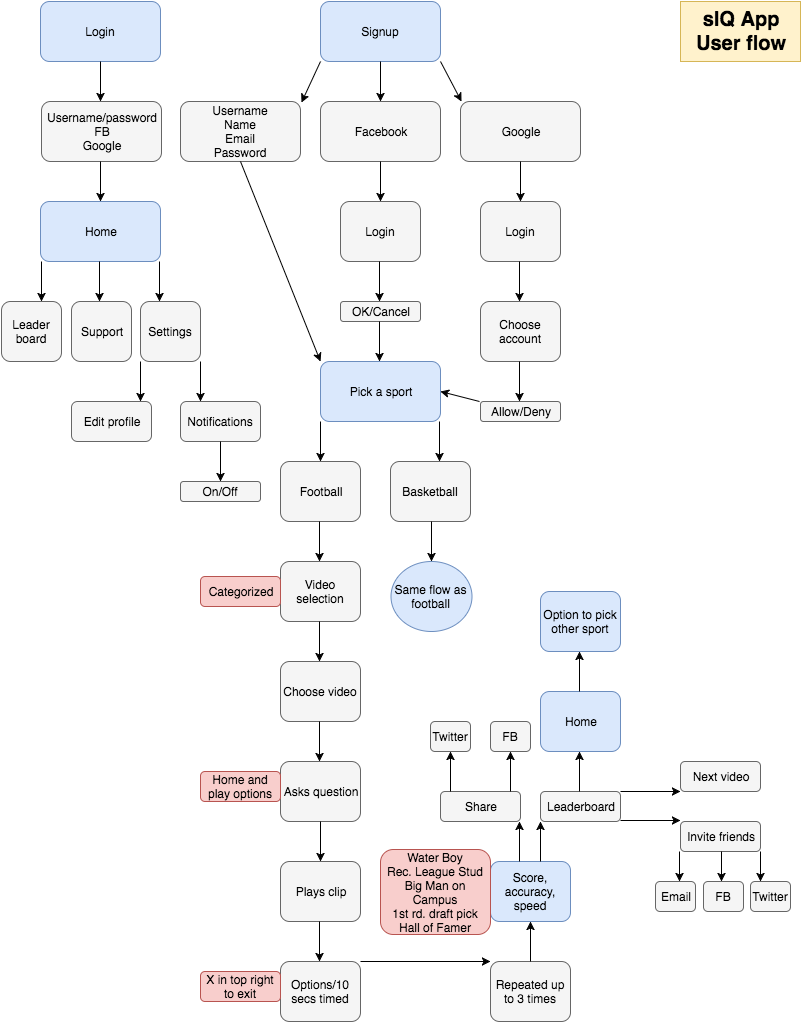

The diagram above was exported from draw.io. Its source (the exported page's mxGraphModel, read from the mxfile embedded in the PNG):
<mxGraphModel dx="724" dy="475" grid="1" gridSize="10" guides="1" tooltips="1" connect="1" arrows="1" fold="1" page="1" pageScale="1" pageWidth="850" pageHeight="1100" background="#ffffff" math="0" shadow="0">
  <root>
    <mxCell id="0" />
    <mxCell id="1" parent="0" />
    <mxCell id="74a120b7af585d72-1" value="Login" style="rounded=1;whiteSpace=wrap;html=1;fillColor=#dae8fc;strokeColor=#6c8ebf;" vertex="1" parent="1">
      <mxGeometry x="40" y="40" width="120" height="60" as="geometry" />
    </mxCell>
    <mxCell id="74a120b7af585d72-2" value="Username/password&lt;div&gt;FB&lt;/div&gt;&lt;div&gt;Google&lt;/div&gt;" style="rounded=1;whiteSpace=wrap;html=1;fillColor=#f5f5f5;strokeColor=#666666;" vertex="1" parent="1">
      <mxGeometry x="41" y="140" width="120" height="60" as="geometry" />
    </mxCell>
    <mxCell id="74a120b7af585d72-3" value="Home" style="rounded=1;whiteSpace=wrap;html=1;fillColor=#dae8fc;strokeColor=#6c8ebf;" vertex="1" parent="1">
      <mxGeometry x="40" y="240" width="120" height="60" as="geometry" />
    </mxCell>
    <mxCell id="74a120b7af585d72-4" value="Settings" style="rounded=1;whiteSpace=wrap;html=1;fillColor=#f5f5f5;strokeColor=#666666;" vertex="1" parent="1">
      <mxGeometry x="140" y="340" width="60" height="60" as="geometry" />
    </mxCell>
    <mxCell id="74a120b7af585d72-6" value="Support" style="rounded=1;whiteSpace=wrap;html=1;fillColor=#f5f5f5;strokeColor=#666666;" vertex="1" parent="1">
      <mxGeometry x="71" y="340" width="60" height="60" as="geometry" />
    </mxCell>
    <mxCell id="74a120b7af585d72-7" value="Signup" style="rounded=1;whiteSpace=wrap;html=1;fillColor=#dae8fc;strokeColor=#6c8ebf;" vertex="1" parent="1">
      <mxGeometry x="320" y="40" width="120" height="60" as="geometry" />
    </mxCell>
    <mxCell id="74a120b7af585d72-8" value="Google" style="rounded=1;whiteSpace=wrap;html=1;fillColor=#f5f5f5;strokeColor=#666666;" vertex="1" parent="1">
      <mxGeometry x="460" y="140" width="120" height="60" as="geometry" />
    </mxCell>
    <mxCell id="74a120b7af585d72-10" value="" style="endArrow=classic;html=1;" edge="1" parent="1">
      <mxGeometry width="50" height="50" relative="1" as="geometry">
        <mxPoint x="100" y="100" as="sourcePoint" />
        <mxPoint x="100" y="140" as="targetPoint" />
      </mxGeometry>
    </mxCell>
    <mxCell id="74a120b7af585d72-12" value="" style="endArrow=classic;html=1;" edge="1" parent="1">
      <mxGeometry x="100" y="200" width="50" height="50" as="geometry">
        <mxPoint x="100" y="200" as="sourcePoint" />
        <mxPoint x="100" y="240" as="targetPoint" />
      </mxGeometry>
    </mxCell>
    <mxCell id="74a120b7af585d72-13" value="" style="endArrow=classic;html=1;" edge="1" parent="1">
      <mxGeometry x="380" y="100" width="50" height="50" as="geometry">
        <mxPoint x="380" y="100" as="sourcePoint" />
        <mxPoint x="380" y="140" as="targetPoint" />
      </mxGeometry>
    </mxCell>
    <mxCell id="74a120b7af585d72-14" value="Edit profile" style="rounded=1;whiteSpace=wrap;html=1;fillColor=#f5f5f5;strokeColor=#666666;" vertex="1" parent="1">
      <mxGeometry x="71" y="440" width="80" height="40" as="geometry" />
    </mxCell>
    <mxCell id="74a120b7af585d72-15" value="Notifications" style="rounded=1;whiteSpace=wrap;html=1;fillColor=#f5f5f5;strokeColor=#666666;" vertex="1" parent="1">
      <mxGeometry x="180" y="440" width="80" height="40" as="geometry" />
    </mxCell>
    <mxCell id="74a120b7af585d72-16" value="" style="endArrow=classic;html=1;" edge="1" parent="1">
      <mxGeometry x="99" y="300" width="50" height="50" as="geometry">
        <mxPoint x="99" y="300" as="sourcePoint" />
        <mxPoint x="99" y="340" as="targetPoint" />
      </mxGeometry>
    </mxCell>
    <mxCell id="74a120b7af585d72-22" value="On/Off" style="rounded=1;whiteSpace=wrap;html=1;fillColor=#f5f5f5;strokeColor=#666666;" vertex="1" parent="1">
      <mxGeometry x="180" y="520" width="80" height="20" as="geometry" />
    </mxCell>
    <mxCell id="74a120b7af585d72-23" value="Facebook" style="rounded=1;whiteSpace=wrap;html=1;fillColor=#f5f5f5;strokeColor=#666666;" vertex="1" parent="1">
      <mxGeometry x="320" y="140" width="120" height="60" as="geometry" />
    </mxCell>
    <mxCell id="74a120b7af585d72-24" value="Username&lt;div&gt;Name&lt;/div&gt;&lt;div&gt;Email&lt;/div&gt;&lt;div&gt;Password&lt;/div&gt;" style="rounded=1;whiteSpace=wrap;html=1;fillColor=#f5f5f5;strokeColor=#666666;" vertex="1" parent="1">
      <mxGeometry x="180" y="140" width="120" height="60" as="geometry" />
    </mxCell>
    <mxCell id="74a120b7af585d72-25" value="" style="endArrow=classic;html=1;entryX=1.008;entryY=0.017;entryPerimeter=0;" edge="1" parent="1" target="74a120b7af585d72-24">
      <mxGeometry x="320" y="100" width="50" height="50" as="geometry">
        <mxPoint x="320" y="100" as="sourcePoint" />
        <mxPoint x="320" y="140" as="targetPoint" />
      </mxGeometry>
    </mxCell>
    <mxCell id="74a120b7af585d72-26" value="" style="endArrow=classic;html=1;entryX=0.008;entryY=0;entryPerimeter=0;" edge="1" parent="1" target="74a120b7af585d72-8">
      <mxGeometry x="440" y="100" width="50" height="50" as="geometry">
        <mxPoint x="440" y="100" as="sourcePoint" />
        <mxPoint x="440" y="140" as="targetPoint" />
      </mxGeometry>
    </mxCell>
    <mxCell id="74a120b7af585d72-27" value="Login" style="rounded=1;whiteSpace=wrap;html=1;fillColor=#f5f5f5;strokeColor=#666666;" vertex="1" parent="1">
      <mxGeometry x="480" y="240" width="80" height="60" as="geometry" />
    </mxCell>
    <mxCell id="74a120b7af585d72-28" value="Login" style="rounded=1;whiteSpace=wrap;html=1;fillColor=#f5f5f5;strokeColor=#666666;" vertex="1" parent="1">
      <mxGeometry x="340" y="240" width="80" height="60" as="geometry" />
    </mxCell>
    <mxCell id="74a120b7af585d72-29" value="Choose account" style="rounded=1;whiteSpace=wrap;html=1;fillColor=#f5f5f5;strokeColor=#666666;" vertex="1" parent="1">
      <mxGeometry x="480" y="340" width="80" height="60" as="geometry" />
    </mxCell>
    <mxCell id="74a120b7af585d72-30" value="Allow/Deny" style="rounded=1;whiteSpace=wrap;html=1;fillColor=#f5f5f5;strokeColor=#666666;" vertex="1" parent="1">
      <mxGeometry x="480" y="440" width="80" height="20" as="geometry" />
    </mxCell>
    <mxCell id="74a120b7af585d72-32" value="OK/Cancel" style="rounded=1;whiteSpace=wrap;html=1;fillColor=#f5f5f5;strokeColor=#666666;" vertex="1" parent="1">
      <mxGeometry x="340" y="340" width="80" height="20" as="geometry" />
    </mxCell>
    <mxCell id="74a120b7af585d72-33" value="Pick a sport" style="rounded=1;whiteSpace=wrap;html=1;fillColor=#dae8fc;strokeColor=#6c8ebf;" vertex="1" parent="1">
      <mxGeometry x="320" y="400" width="120" height="60" as="geometry" />
    </mxCell>
    <mxCell id="74a120b7af585d72-34" value="Leader&lt;div&gt;board&lt;/div&gt;" style="rounded=1;whiteSpace=wrap;html=1;fillColor=#f5f5f5;strokeColor=#666666;" vertex="1" parent="1">
      <mxGeometry x="1" y="340" width="60" height="60" as="geometry" />
    </mxCell>
    <mxCell id="74a120b7af585d72-35" value="" style="endArrow=classic;html=1;" edge="1" parent="1">
      <mxGeometry x="41" y="300" width="50" height="50" as="geometry">
        <mxPoint x="41" y="300" as="sourcePoint" />
        <mxPoint x="41" y="340" as="targetPoint" />
      </mxGeometry>
    </mxCell>
    <mxCell id="74a120b7af585d72-36" value="" style="endArrow=classic;html=1;" edge="1" parent="1">
      <mxGeometry x="159" y="300" width="50" height="50" as="geometry">
        <mxPoint x="159" y="300" as="sourcePoint" />
        <mxPoint x="159" y="340" as="targetPoint" />
      </mxGeometry>
    </mxCell>
    <mxCell id="74a120b7af585d72-37" value="" style="endArrow=classic;html=1;" edge="1" parent="1">
      <mxGeometry x="140" y="400" width="50" height="50" as="geometry">
        <mxPoint x="140" y="400" as="sourcePoint" />
        <mxPoint x="140" y="440" as="targetPoint" />
      </mxGeometry>
    </mxCell>
    <mxCell id="74a120b7af585d72-38" value="" style="endArrow=classic;html=1;" edge="1" parent="1">
      <mxGeometry x="200" y="400" width="50" height="50" as="geometry">
        <mxPoint x="200" y="400" as="sourcePoint" />
        <mxPoint x="200" y="440" as="targetPoint" />
      </mxGeometry>
    </mxCell>
    <mxCell id="74a120b7af585d72-39" value="" style="endArrow=classic;html=1;" edge="1" parent="1">
      <mxGeometry x="220" y="480" width="50" height="50" as="geometry">
        <mxPoint x="220" y="480" as="sourcePoint" />
        <mxPoint x="220" y="520" as="targetPoint" />
      </mxGeometry>
    </mxCell>
    <mxCell id="74a120b7af585d72-40" value="" style="endArrow=classic;html=1;" edge="1" parent="1">
      <mxGeometry x="380" y="200" width="50" height="50" as="geometry">
        <mxPoint x="380" y="200" as="sourcePoint" />
        <mxPoint x="380" y="240" as="targetPoint" />
      </mxGeometry>
    </mxCell>
    <mxCell id="74a120b7af585d72-41" value="" style="endArrow=classic;html=1;" edge="1" parent="1">
      <mxGeometry x="520" y="200" width="50" height="50" as="geometry">
        <mxPoint x="520" y="200" as="sourcePoint" />
        <mxPoint x="520" y="240" as="targetPoint" />
      </mxGeometry>
    </mxCell>
    <mxCell id="74a120b7af585d72-42" value="" style="endArrow=classic;html=1;" edge="1" parent="1">
      <mxGeometry x="519" y="300" width="50" height="50" as="geometry">
        <mxPoint x="519" y="300" as="sourcePoint" />
        <mxPoint x="519" y="340" as="targetPoint" />
      </mxGeometry>
    </mxCell>
    <mxCell id="74a120b7af585d72-43" value="" style="endArrow=classic;html=1;" edge="1" parent="1">
      <mxGeometry x="519" y="400" width="50" height="50" as="geometry">
        <mxPoint x="519" y="400" as="sourcePoint" />
        <mxPoint x="519" y="440" as="targetPoint" />
      </mxGeometry>
    </mxCell>
    <mxCell id="74a120b7af585d72-44" value="" style="endArrow=classic;html=1;" edge="1" parent="1">
      <mxGeometry x="379" y="300" width="50" height="50" as="geometry">
        <mxPoint x="379" y="300" as="sourcePoint" />
        <mxPoint x="379" y="340" as="targetPoint" />
      </mxGeometry>
    </mxCell>
    <mxCell id="74a120b7af585d72-45" value="" style="endArrow=classic;html=1;entryX=0;entryY=0;entryPerimeter=0;" edge="1" parent="1" target="74a120b7af585d72-33">
      <mxGeometry x="240" y="200" width="50" height="50" as="geometry">
        <mxPoint x="240" y="200" as="sourcePoint" />
        <mxPoint x="240" y="240" as="targetPoint" />
      </mxGeometry>
    </mxCell>
    <mxCell id="74a120b7af585d72-46" value="" style="endArrow=classic;html=1;" edge="1" parent="1">
      <mxGeometry x="379" y="360" width="50" height="50" as="geometry">
        <mxPoint x="379" y="360" as="sourcePoint" />
        <mxPoint x="379" y="400" as="targetPoint" />
      </mxGeometry>
    </mxCell>
    <mxCell id="74a120b7af585d72-47" value="" style="endArrow=classic;html=1;entryX=1;entryY=0.5;" edge="1" parent="1" target="74a120b7af585d72-33">
      <mxGeometry x="479" y="420" width="50" height="50" as="geometry">
        <mxPoint x="479" y="440" as="sourcePoint" />
        <mxPoint x="479" y="460" as="targetPoint" />
      </mxGeometry>
    </mxCell>
    <mxCell id="74a120b7af585d72-48" value="Football" style="rounded=1;whiteSpace=wrap;html=1;fillColor=#f5f5f5;strokeColor=#666666;" vertex="1" parent="1">
      <mxGeometry x="280" y="500" width="80" height="60" as="geometry" />
    </mxCell>
    <mxCell id="74a120b7af585d72-49" value="Basketball" style="rounded=1;whiteSpace=wrap;html=1;fillColor=#f5f5f5;strokeColor=#666666;" vertex="1" parent="1">
      <mxGeometry x="390" y="500" width="80" height="60" as="geometry" />
    </mxCell>
    <mxCell id="74a120b7af585d72-50" value="" style="endArrow=classic;html=1;" edge="1" parent="1">
      <mxGeometry x="320" y="460" width="50" height="50" as="geometry">
        <mxPoint x="320" y="460" as="sourcePoint" />
        <mxPoint x="320" y="500" as="targetPoint" />
      </mxGeometry>
    </mxCell>
    <mxCell id="74a120b7af585d72-51" value="" style="endArrow=classic;html=1;" edge="1" parent="1">
      <mxGeometry x="439" y="460" width="50" height="50" as="geometry">
        <mxPoint x="439" y="460" as="sourcePoint" />
        <mxPoint x="439" y="500" as="targetPoint" />
      </mxGeometry>
    </mxCell>
    <mxCell id="74a120b7af585d72-52" value="Video selection" style="rounded=1;whiteSpace=wrap;html=1;fillColor=#f5f5f5;strokeColor=#666666;" vertex="1" parent="1">
      <mxGeometry x="280" y="600" width="80" height="60" as="geometry" />
    </mxCell>
    <mxCell id="74a120b7af585d72-53" value="" style="endArrow=classic;html=1;" edge="1" parent="1">
      <mxGeometry x="319" y="560" width="50" height="50" as="geometry">
        <mxPoint x="319" y="560" as="sourcePoint" />
        <mxPoint x="319" y="600" as="targetPoint" />
      </mxGeometry>
    </mxCell>
    <mxCell id="74a120b7af585d72-54" value="Choose video" style="rounded=1;whiteSpace=wrap;html=1;fillColor=#f5f5f5;strokeColor=#666666;" vertex="1" parent="1">
      <mxGeometry x="280" y="700" width="80" height="60" as="geometry" />
    </mxCell>
    <mxCell id="74a120b7af585d72-55" value="Asks question" style="rounded=1;whiteSpace=wrap;html=1;fillColor=#f5f5f5;strokeColor=#666666;" vertex="1" parent="1">
      <mxGeometry x="280" y="800" width="80" height="60" as="geometry" />
    </mxCell>
    <mxCell id="74a120b7af585d72-56" value="Plays clip" style="rounded=1;whiteSpace=wrap;html=1;fillColor=#f5f5f5;strokeColor=#666666;" vertex="1" parent="1">
      <mxGeometry x="280" y="900" width="80" height="60" as="geometry" />
    </mxCell>
    <mxCell id="74a120b7af585d72-57" value="Options/10 secs timed" style="rounded=1;whiteSpace=wrap;html=1;fillColor=#f5f5f5;strokeColor=#666666;" vertex="1" parent="1">
      <mxGeometry x="280" y="1000" width="80" height="60" as="geometry" />
    </mxCell>
    <mxCell id="74a120b7af585d72-58" value="" style="endArrow=classic;html=1;" edge="1" parent="1">
      <mxGeometry x="319" y="660" width="50" height="50" as="geometry">
        <mxPoint x="319" y="660" as="sourcePoint" />
        <mxPoint x="319" y="700" as="targetPoint" />
      </mxGeometry>
    </mxCell>
    <mxCell id="74a120b7af585d72-59" value="" style="endArrow=classic;html=1;" edge="1" parent="1">
      <mxGeometry x="319" y="760" width="50" height="50" as="geometry">
        <mxPoint x="319" y="760" as="sourcePoint" />
        <mxPoint x="319" y="800" as="targetPoint" />
      </mxGeometry>
    </mxCell>
    <mxCell id="74a120b7af585d72-60" value="" style="endArrow=classic;html=1;" edge="1" parent="1">
      <mxGeometry x="320" y="860" width="50" height="50" as="geometry">
        <mxPoint x="320" y="860" as="sourcePoint" />
        <mxPoint x="320" y="900" as="targetPoint" />
      </mxGeometry>
    </mxCell>
    <mxCell id="74a120b7af585d72-61" value="" style="endArrow=classic;html=1;" edge="1" parent="1">
      <mxGeometry x="319" y="960" width="50" height="50" as="geometry">
        <mxPoint x="319" y="960" as="sourcePoint" />
        <mxPoint x="319" y="1000" as="targetPoint" />
      </mxGeometry>
    </mxCell>
    <mxCell id="74a120b7af585d72-62" value="Categorized" style="rounded=1;whiteSpace=wrap;html=1;fillColor=#f8cecc;strokeColor=#b85450;" vertex="1" parent="1">
      <mxGeometry x="200" y="615" width="80" height="30" as="geometry" />
    </mxCell>
    <mxCell id="74a120b7af585d72-63" value="Home and play options" style="rounded=1;whiteSpace=wrap;html=1;fillColor=#f8cecc;strokeColor=#b85450;" vertex="1" parent="1">
      <mxGeometry x="200" y="810" width="80" height="30" as="geometry" />
    </mxCell>
    <mxCell id="74a120b7af585d72-64" value="X in top right to exit" style="rounded=1;whiteSpace=wrap;html=1;fillColor=#f8cecc;strokeColor=#b85450;" vertex="1" parent="1">
      <mxGeometry x="200" y="1010" width="80" height="30" as="geometry" />
    </mxCell>
    <mxCell id="74a120b7af585d72-65" value="Repeated up to 3 times" style="rounded=1;whiteSpace=wrap;html=1;fillColor=#f5f5f5;strokeColor=#666666;" vertex="1" parent="1">
      <mxGeometry x="490" y="1000" width="80" height="60" as="geometry" />
    </mxCell>
    <mxCell id="74a120b7af585d72-66" value="" style="endArrow=classic;html=1;exitX=1;exitY=0;exitPerimeter=0;entryX=0;entryY=0;entryPerimeter=0;" edge="1" parent="1" source="74a120b7af585d72-57" target="74a120b7af585d72-65">
      <mxGeometry width="50" height="50" relative="1" as="geometry">
        <mxPoint x="365" y="1015" as="sourcePoint" />
        <mxPoint x="415" y="965" as="targetPoint" />
      </mxGeometry>
    </mxCell>
    <mxCell id="74a120b7af585d72-67" value="Score, accuracy, speed" style="rounded=1;whiteSpace=wrap;html=1;fillColor=#dae8fc;strokeColor=#6c8ebf;" vertex="1" parent="1">
      <mxGeometry x="490" y="900" width="80" height="60" as="geometry" />
    </mxCell>
    <mxCell id="74a120b7af585d72-68" value="" style="endArrow=classic;html=1;" edge="1" parent="1">
      <mxGeometry x="530" y="1000" width="50" height="50" as="geometry">
        <mxPoint x="530" y="1000" as="sourcePoint" />
        <mxPoint x="530" y="960" as="targetPoint" />
      </mxGeometry>
    </mxCell>
    <mxCell id="74a120b7af585d72-69" value="Water Boy&lt;div&gt;Rec. League Stud&lt;/div&gt;&lt;div&gt;Big Man on Campus&lt;/div&gt;&lt;div&gt;1st rd. draft pick&lt;/div&gt;&lt;div&gt;Hall of Famer&lt;/div&gt;" style="rounded=1;whiteSpace=wrap;html=1;fillColor=#f8cecc;strokeColor=#b85450;" vertex="1" parent="1">
      <mxGeometry x="380" y="888" width="110" height="85" as="geometry" />
    </mxCell>
    <mxCell id="74a120b7af585d72-73" value="Share" style="rounded=1;whiteSpace=wrap;html=1;fillColor=#f5f5f5;strokeColor=#666666;" vertex="1" parent="1">
      <mxGeometry x="440" y="830" width="80" height="30" as="geometry" />
    </mxCell>
    <mxCell id="74a120b7af585d72-74" value="" style="endArrow=classic;html=1;" edge="1" parent="1">
      <mxGeometry x="519" y="900" width="50" height="50" as="geometry">
        <mxPoint x="519" y="900" as="sourcePoint" />
        <mxPoint x="519" y="860" as="targetPoint" />
      </mxGeometry>
    </mxCell>
    <mxCell id="74a120b7af585d72-75" value="Leaderboard" style="rounded=1;whiteSpace=wrap;html=1;fillColor=#f5f5f5;strokeColor=#666666;" vertex="1" parent="1">
      <mxGeometry x="540" y="830" width="80" height="30" as="geometry" />
    </mxCell>
    <mxCell id="74a120b7af585d72-76" value="" style="endArrow=classic;html=1;" edge="1" parent="1">
      <mxGeometry x="540" y="900" width="50" height="50" as="geometry">
        <mxPoint x="540" y="900" as="sourcePoint" />
        <mxPoint x="540" y="860" as="targetPoint" />
      </mxGeometry>
    </mxCell>
    <mxCell id="74a120b7af585d72-77" value="Twitter" style="rounded=1;whiteSpace=wrap;html=1;fillColor=#f5f5f5;strokeColor=#666666;" vertex="1" parent="1">
      <mxGeometry x="430" y="760" width="40" height="30" as="geometry" />
    </mxCell>
    <mxCell id="74a120b7af585d72-78" value="FB" style="rounded=1;whiteSpace=wrap;html=1;fillColor=#f5f5f5;strokeColor=#666666;" vertex="1" parent="1">
      <mxGeometry x="490" y="760" width="40" height="30" as="geometry" />
    </mxCell>
    <mxCell id="74a120b7af585d72-79" value="" style="endArrow=classic;html=1;" edge="1" parent="1">
      <mxGeometry x="450" y="830" width="50" height="50" as="geometry">
        <mxPoint x="450" y="830" as="sourcePoint" />
        <mxPoint x="450" y="790" as="targetPoint" />
      </mxGeometry>
    </mxCell>
    <mxCell id="74a120b7af585d72-80" value="" style="endArrow=classic;html=1;" edge="1" parent="1">
      <mxGeometry x="510" y="830" width="50" height="50" as="geometry">
        <mxPoint x="510" y="830" as="sourcePoint" />
        <mxPoint x="510" y="790" as="targetPoint" />
      </mxGeometry>
    </mxCell>
    <mxCell id="74a120b7af585d72-81" value="Home" style="rounded=1;whiteSpace=wrap;html=1;fillColor=#dae8fc;strokeColor=#6c8ebf;" vertex="1" parent="1">
      <mxGeometry x="540" y="730" width="80" height="60" as="geometry" />
    </mxCell>
    <mxCell id="74a120b7af585d72-82" value="" style="endArrow=classic;html=1;" edge="1" parent="1">
      <mxGeometry x="579" y="830" width="50" height="50" as="geometry">
        <mxPoint x="579" y="830" as="sourcePoint" />
        <mxPoint x="579" y="790" as="targetPoint" />
      </mxGeometry>
    </mxCell>
    <mxCell id="74a120b7af585d72-83" value="" style="endArrow=classic;html=1;exitX=1;exitY=0;exitPerimeter=0;" edge="1" parent="1">
      <mxGeometry x="620" y="830" width="50" height="50" as="geometry">
        <mxPoint x="620" y="830" as="sourcePoint" />
        <mxPoint x="680" y="830" as="targetPoint" />
      </mxGeometry>
    </mxCell>
    <mxCell id="74a120b7af585d72-84" value="Next video" style="rounded=1;whiteSpace=wrap;html=1;fillColor=#f5f5f5;strokeColor=#666666;" vertex="1" parent="1">
      <mxGeometry x="680" y="800" width="80" height="30" as="geometry" />
    </mxCell>
    <mxCell id="74a120b7af585d72-85" value="Invite friends" style="rounded=1;whiteSpace=wrap;html=1;fillColor=#f5f5f5;strokeColor=#666666;" vertex="1" parent="1">
      <mxGeometry x="680" y="860" width="80" height="30" as="geometry" />
    </mxCell>
    <mxCell id="74a120b7af585d72-86" value="" style="endArrow=classic;html=1;exitX=1;exitY=0;exitPerimeter=0;" edge="1" parent="1">
      <mxGeometry x="620" y="859" width="50" height="50" as="geometry">
        <mxPoint x="620" y="859" as="sourcePoint" />
        <mxPoint x="680" y="859" as="targetPoint" />
      </mxGeometry>
    </mxCell>
    <mxCell id="74a120b7af585d72-87" value="Option to pick other sport" style="rounded=1;whiteSpace=wrap;html=1;fillColor=#dae8fc;strokeColor=#6c8ebf;" vertex="1" parent="1">
      <mxGeometry x="540" y="630" width="80" height="60" as="geometry" />
    </mxCell>
    <mxCell id="74a120b7af585d72-88" value="" style="endArrow=classic;html=1;" edge="1" parent="1">
      <mxGeometry x="579" y="730" width="50" height="50" as="geometry">
        <mxPoint x="579" y="730" as="sourcePoint" />
        <mxPoint x="579" y="690" as="targetPoint" />
      </mxGeometry>
    </mxCell>
    <mxCell id="74a120b7af585d72-89" value="Email" style="rounded=1;whiteSpace=wrap;html=1;fillColor=#f5f5f5;strokeColor=#666666;" vertex="1" parent="1">
      <mxGeometry x="655" y="920" width="40" height="30" as="geometry" />
    </mxCell>
    <mxCell id="74a120b7af585d72-90" value="FB" style="rounded=1;whiteSpace=wrap;html=1;fillColor=#f5f5f5;strokeColor=#666666;" vertex="1" parent="1">
      <mxGeometry x="703" y="920" width="40" height="30" as="geometry" />
    </mxCell>
    <mxCell id="74a120b7af585d72-91" value="Twitter" style="rounded=1;whiteSpace=wrap;html=1;fillColor=#f5f5f5;strokeColor=#666666;" vertex="1" parent="1">
      <mxGeometry x="750" y="920" width="40" height="30" as="geometry" />
    </mxCell>
    <mxCell id="74a120b7af585d72-92" value="" style="endArrow=classic;html=1;" edge="1" parent="1">
      <mxGeometry x="679" y="880" width="50" height="50" as="geometry">
        <mxPoint x="679" y="890" as="sourcePoint" />
        <mxPoint x="679" y="920" as="targetPoint" />
      </mxGeometry>
    </mxCell>
    <mxCell id="74a120b7af585d72-93" value="" style="endArrow=classic;html=1;" edge="1" parent="1">
      <mxGeometry x="721" y="880" width="50" height="50" as="geometry">
        <mxPoint x="721" y="890" as="sourcePoint" />
        <mxPoint x="721" y="920" as="targetPoint" />
      </mxGeometry>
    </mxCell>
    <mxCell id="74a120b7af585d72-94" value="" style="endArrow=classic;html=1;" edge="1" parent="1">
      <mxGeometry x="760" y="880" width="50" height="50" as="geometry">
        <mxPoint x="760" y="890" as="sourcePoint" />
        <mxPoint x="760" y="920" as="targetPoint" />
      </mxGeometry>
    </mxCell>
    <mxCell id="74a120b7af585d72-96" value="Same flow as football" style="ellipse;whiteSpace=wrap;html=1;fillColor=#dae8fc;strokeColor=#6c8ebf;" vertex="1" parent="1">
      <mxGeometry x="390" y="600" width="81" height="70" as="geometry" />
    </mxCell>
    <mxCell id="74a120b7af585d72-97" value="" style="endArrow=classic;html=1;" edge="1" parent="1">
      <mxGeometry x="431" y="560" width="50" height="50" as="geometry">
        <mxPoint x="431" y="560" as="sourcePoint" />
        <mxPoint x="431" y="600" as="targetPoint" />
      </mxGeometry>
    </mxCell>
    <mxCell id="74a120b7af585d72-98" value="&lt;span style=&quot;font-size: 20px&quot;&gt;&lt;b&gt;sIQ App&lt;/b&gt;&lt;/span&gt;&lt;div&gt;&lt;span style=&quot;font-size: 20px&quot;&gt;&lt;b&gt;User flow&lt;/b&gt;&lt;/span&gt;&lt;/div&gt;" style="whiteSpace=wrap;html=1;fillColor=#fff2cc;strokeColor=#d6b656;" vertex="1" parent="1">
      <mxGeometry x="680" y="40" width="120" height="60" as="geometry" />
    </mxCell>
  </root>
</mxGraphModel>